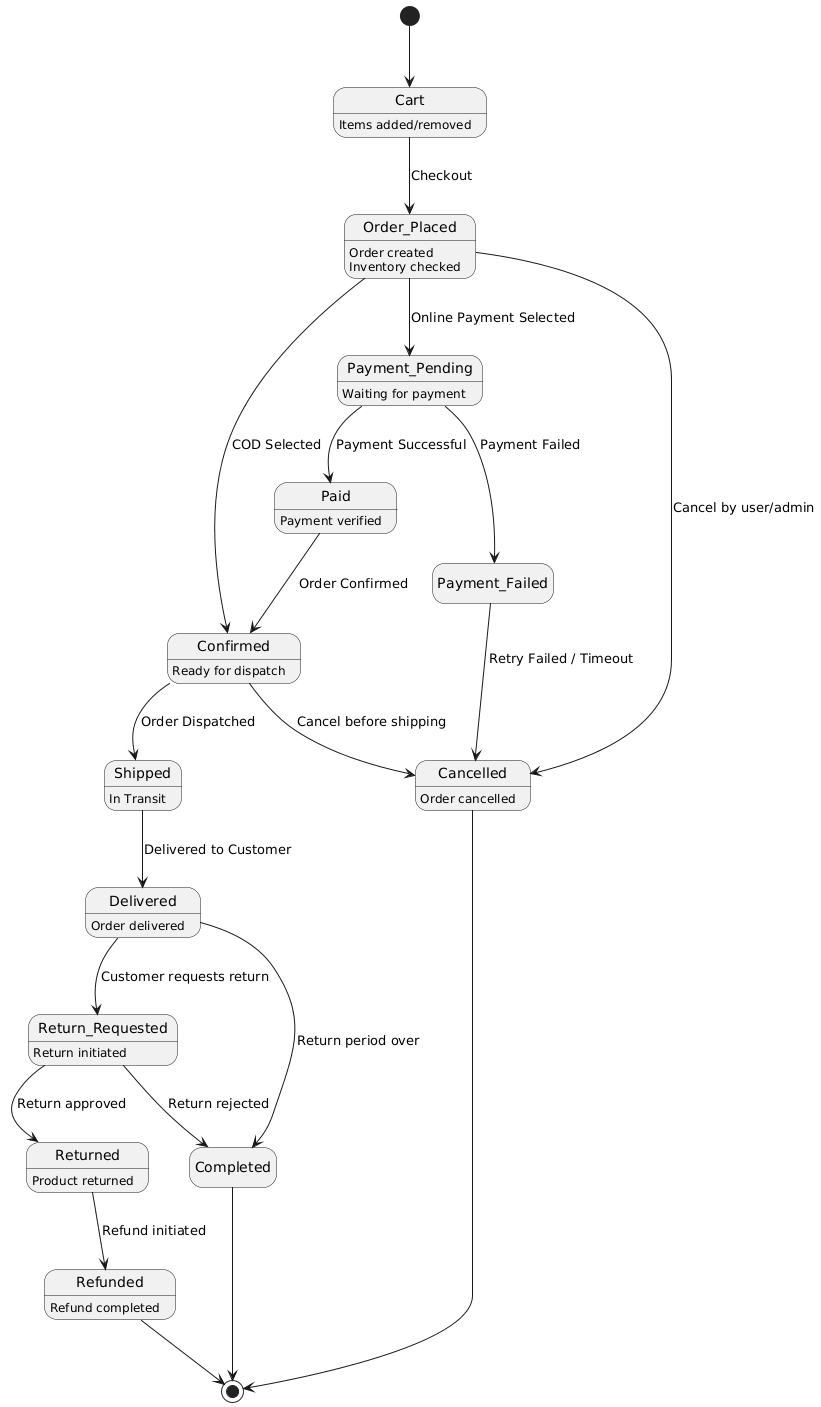

The diagram above was rendered by PlantUML. Its source (embedded in the PNG):
@startuml
hide empty description

[*] --> Cart

state Cart {
  Cart : Items added/removed
}

Cart --> Order_Placed : Checkout

state Order_Placed {
  Order_Placed : Order created\nInventory checked
}

Order_Placed --> Payment_Pending : Online Payment Selected
Order_Placed --> Confirmed : COD Selected

state Payment_Pending {
  Payment_Pending : Waiting for payment
}

Payment_Pending --> Paid : Payment Successful
Payment_Pending --> Payment_Failed : Payment Failed
Payment_Failed --> Cancelled : Retry Failed / Timeout

state Paid {
  Paid : Payment verified
}

Paid --> Confirmed : Order Confirmed

state Confirmed {
  Confirmed : Ready for dispatch
}

Confirmed --> Shipped : Order Dispatched

state Shipped {
  Shipped : In Transit
}

Shipped --> Delivered : Delivered to Customer

state Delivered {
  Delivered : Order delivered
}

Delivered --> Completed : Return period over
Delivered --> Return_Requested : Customer requests return

state Return_Requested {
  Return_Requested : Return initiated
}

Return_Requested --> Returned : Return approved
Return_Requested --> Completed : Return rejected

state Returned {
  Returned : Product returned
}

Returned --> Refunded : Refund initiated

state Refunded {
  Refunded : Refund completed
}

Confirmed --> Cancelled : Cancel before shipping
Order_Placed --> Cancelled : Cancel by user/admin

state Cancelled {
  Cancelled : Order cancelled
}

Completed --> [*]
Cancelled --> [*]
Refunded --> [*]
@enduml